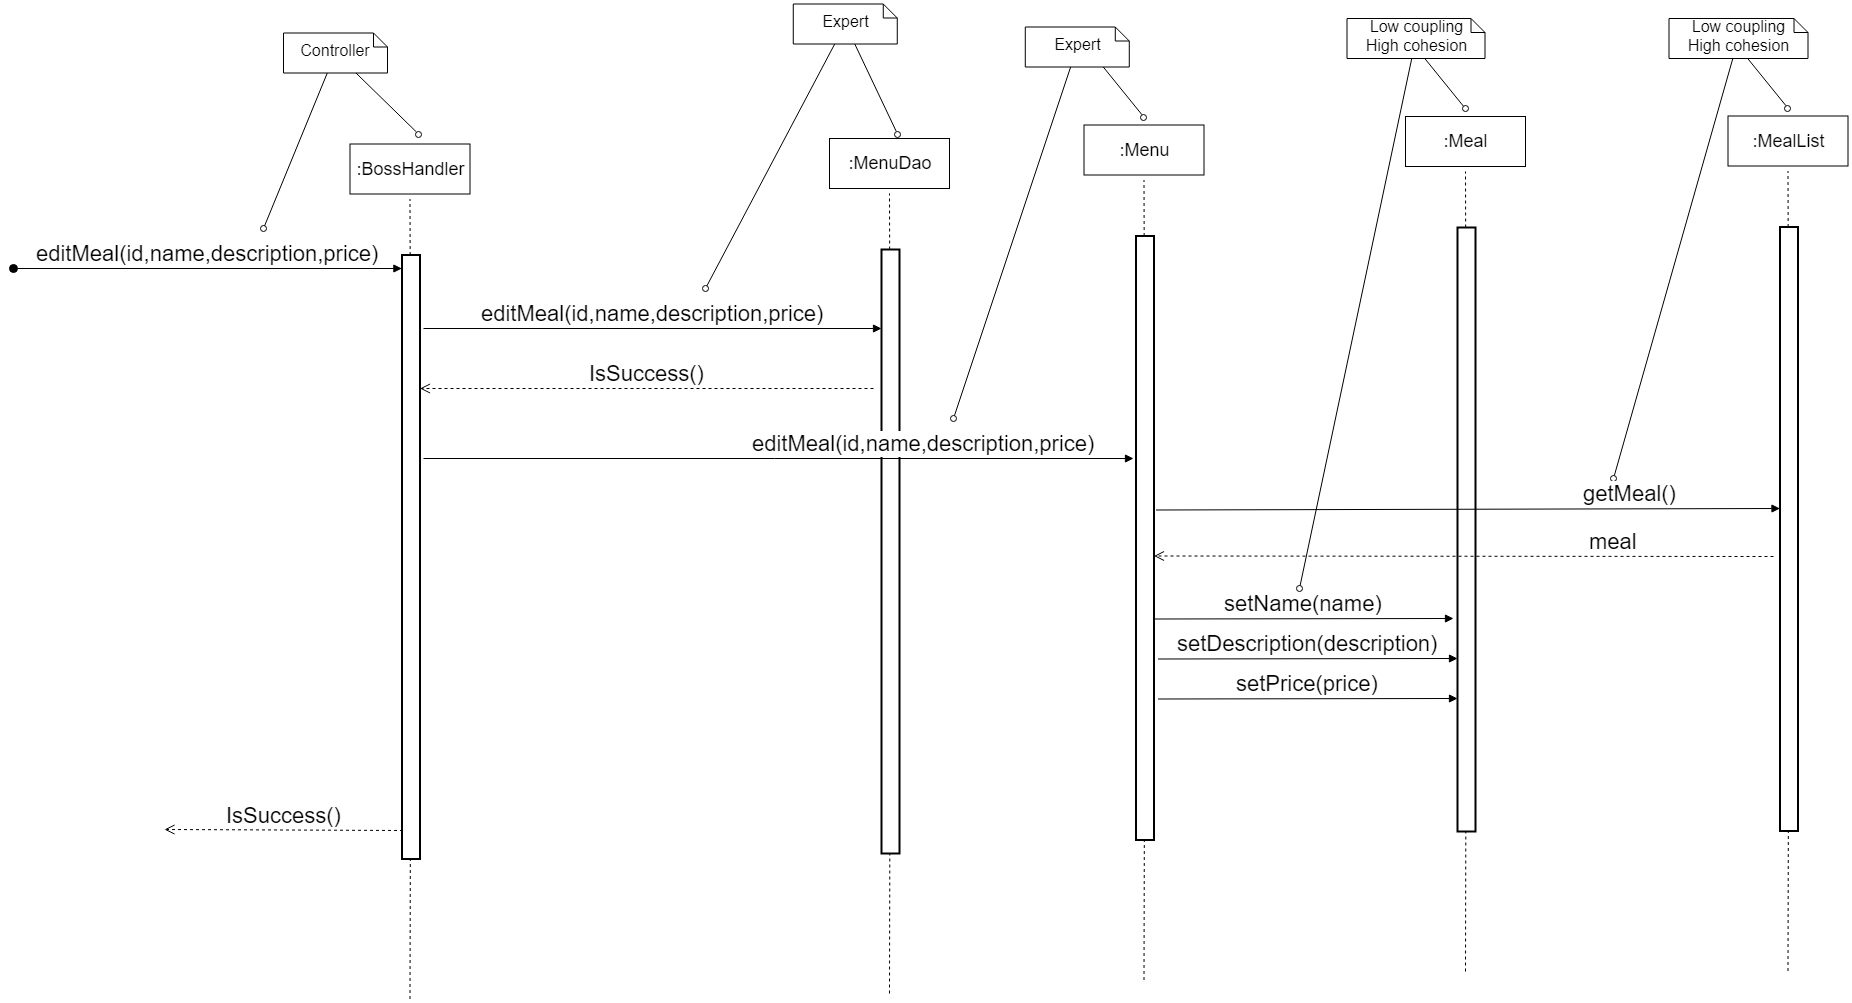

The diagram above was exported from draw.io. Its source (the exported page's mxGraphModel, read from the mxfile embedded in the PNG):
<mxGraphModel dx="-606" dy="1465" grid="1" gridSize="10" guides="1" tooltips="1" connect="1" arrows="1" fold="1" page="1" pageScale="1" pageWidth="827" pageHeight="1169" math="0" shadow="0">
  <root>
    <mxCell id="0wGfd1ccdwC35aBxlqGA-0" />
    <mxCell id="0wGfd1ccdwC35aBxlqGA-1" parent="0wGfd1ccdwC35aBxlqGA-0" />
    <mxCell id="0wGfd1ccdwC35aBxlqGA-2" value="" style="endArrow=none;dashed=1;html=1;fontSize=18;" parent="0wGfd1ccdwC35aBxlqGA-1" source="0wGfd1ccdwC35aBxlqGA-4" edge="1">
      <mxGeometry width="50" height="50" relative="1" as="geometry">
        <mxPoint x="2066.5" y="630.5" as="sourcePoint" />
        <mxPoint x="2066.4999999999995" y="70.5" as="targetPoint" />
      </mxGeometry>
    </mxCell>
    <mxCell id="0wGfd1ccdwC35aBxlqGA-3" value=":&lt;span&gt;BossHandler&lt;/span&gt;" style="rounded=0;whiteSpace=wrap;html=1;fontSize=18;" parent="0wGfd1ccdwC35aBxlqGA-1" vertex="1">
      <mxGeometry x="2006.5" y="15.5" width="120" height="50" as="geometry" />
    </mxCell>
    <mxCell id="0wGfd1ccdwC35aBxlqGA-4" value="" style="rounded=0;whiteSpace=wrap;html=1;strokeWidth=2;" parent="0wGfd1ccdwC35aBxlqGA-1" vertex="1">
      <mxGeometry x="2058.5" y="126.5" width="18" height="604" as="geometry" />
    </mxCell>
    <mxCell id="0wGfd1ccdwC35aBxlqGA-5" value="" style="endArrow=none;dashed=1;html=1;fontSize=18;" parent="0wGfd1ccdwC35aBxlqGA-1" target="0wGfd1ccdwC35aBxlqGA-4" edge="1">
      <mxGeometry width="50" height="50" relative="1" as="geometry">
        <mxPoint x="2066.4999999999995" y="870.4999999999995" as="sourcePoint" />
        <mxPoint x="2066.5" y="70.50000000000006" as="targetPoint" />
      </mxGeometry>
    </mxCell>
    <mxCell id="0wGfd1ccdwC35aBxlqGA-6" value="" style="endArrow=none;dashed=1;html=1;fontSize=18;" parent="0wGfd1ccdwC35aBxlqGA-1" source="0wGfd1ccdwC35aBxlqGA-8" edge="1">
      <mxGeometry width="50" height="50" relative="1" as="geometry">
        <mxPoint x="2800.5" y="611.5" as="sourcePoint" />
        <mxPoint x="2800.5" y="51.5" as="targetPoint" />
      </mxGeometry>
    </mxCell>
    <mxCell id="0wGfd1ccdwC35aBxlqGA-7" value=":Menu&lt;br&gt;" style="rounded=0;whiteSpace=wrap;html=1;fontSize=18;" parent="0wGfd1ccdwC35aBxlqGA-1" vertex="1">
      <mxGeometry x="2740.5" y="-3.5" width="120" height="50" as="geometry" />
    </mxCell>
    <mxCell id="0wGfd1ccdwC35aBxlqGA-8" value="" style="rounded=0;whiteSpace=wrap;html=1;strokeWidth=2;" parent="0wGfd1ccdwC35aBxlqGA-1" vertex="1">
      <mxGeometry x="2792.5" y="107.5" width="18" height="604" as="geometry" />
    </mxCell>
    <mxCell id="0wGfd1ccdwC35aBxlqGA-9" value="" style="endArrow=none;dashed=1;html=1;fontSize=18;" parent="0wGfd1ccdwC35aBxlqGA-1" target="0wGfd1ccdwC35aBxlqGA-8" edge="1">
      <mxGeometry width="50" height="50" relative="1" as="geometry">
        <mxPoint x="2800.5" y="851.4999999999995" as="sourcePoint" />
        <mxPoint x="2800.5" y="51.50000000000006" as="targetPoint" />
      </mxGeometry>
    </mxCell>
    <mxCell id="0wGfd1ccdwC35aBxlqGA-10" value="" style="endArrow=none;dashed=1;html=1;fontSize=18;" parent="0wGfd1ccdwC35aBxlqGA-1" source="0wGfd1ccdwC35aBxlqGA-12" edge="1">
      <mxGeometry width="50" height="50" relative="1" as="geometry">
        <mxPoint x="2546" y="625" as="sourcePoint" />
        <mxPoint x="2546" y="65" as="targetPoint" />
      </mxGeometry>
    </mxCell>
    <mxCell id="0wGfd1ccdwC35aBxlqGA-11" value=":MenuDao" style="rounded=0;whiteSpace=wrap;html=1;fontSize=18;" parent="0wGfd1ccdwC35aBxlqGA-1" vertex="1">
      <mxGeometry x="2486" y="10" width="120" height="50" as="geometry" />
    </mxCell>
    <mxCell id="0wGfd1ccdwC35aBxlqGA-12" value="" style="rounded=0;whiteSpace=wrap;html=1;strokeWidth=2;" parent="0wGfd1ccdwC35aBxlqGA-1" vertex="1">
      <mxGeometry x="2538" y="121" width="18" height="604" as="geometry" />
    </mxCell>
    <mxCell id="0wGfd1ccdwC35aBxlqGA-13" value="" style="endArrow=none;dashed=1;html=1;fontSize=18;" parent="0wGfd1ccdwC35aBxlqGA-1" target="0wGfd1ccdwC35aBxlqGA-12" edge="1">
      <mxGeometry width="50" height="50" relative="1" as="geometry">
        <mxPoint x="2546" y="864.9999999999995" as="sourcePoint" />
        <mxPoint x="2546" y="65" as="targetPoint" />
      </mxGeometry>
    </mxCell>
    <mxCell id="0wGfd1ccdwC35aBxlqGA-14" value="editMeal(id,name,description,price)&lt;br&gt;" style="html=1;verticalAlign=bottom;startArrow=oval;startFill=1;endArrow=block;startSize=8;fontSize=22;" parent="0wGfd1ccdwC35aBxlqGA-1" edge="1">
      <mxGeometry width="60" relative="1" as="geometry">
        <mxPoint x="1670" y="140" as="sourcePoint" />
        <mxPoint x="2058.404820033482" y="140" as="targetPoint" />
      </mxGeometry>
    </mxCell>
    <mxCell id="0wGfd1ccdwC35aBxlqGA-15" value="setName(name)" style="html=1;verticalAlign=bottom;endArrow=block;fontSize=22;" parent="0wGfd1ccdwC35aBxlqGA-1" edge="1">
      <mxGeometry width="80" relative="1" as="geometry">
        <mxPoint x="2810.5" y="490.5" as="sourcePoint" />
        <mxPoint x="3110" y="490" as="targetPoint" />
      </mxGeometry>
    </mxCell>
    <mxCell id="0wGfd1ccdwC35aBxlqGA-16" value="IsSuccess()" style="html=1;verticalAlign=bottom;endArrow=open;dashed=1;endSize=8;fontSize=22;" parent="0wGfd1ccdwC35aBxlqGA-1" edge="1">
      <mxGeometry relative="1" as="geometry">
        <mxPoint x="2530" y="260" as="sourcePoint" />
        <mxPoint x="2076.5" y="260" as="targetPoint" />
      </mxGeometry>
    </mxCell>
    <mxCell id="0wGfd1ccdwC35aBxlqGA-17" value="editMeal(id,name,description,price)" style="html=1;verticalAlign=bottom;endArrow=block;fontSize=22;" parent="0wGfd1ccdwC35aBxlqGA-1" edge="1">
      <mxGeometry width="80" relative="1" as="geometry">
        <mxPoint x="2080" y="200" as="sourcePoint" />
        <mxPoint x="2538" y="200" as="targetPoint" />
      </mxGeometry>
    </mxCell>
    <mxCell id="0wGfd1ccdwC35aBxlqGA-18" value="Controller" style="shape=note;whiteSpace=wrap;html=1;size=14;verticalAlign=middle;align=center;spacingTop=-6;fontSize=16;" parent="0wGfd1ccdwC35aBxlqGA-1" vertex="1">
      <mxGeometry x="1940" y="-95.5" width="104" height="40" as="geometry" />
    </mxCell>
    <mxCell id="0wGfd1ccdwC35aBxlqGA-19" value="" style="endArrow=none;html=1;fontSize=16;endFill=0;startArrow=oval;startFill=0;" parent="0wGfd1ccdwC35aBxlqGA-1" target="0wGfd1ccdwC35aBxlqGA-18" edge="1">
      <mxGeometry width="50" height="50" relative="1" as="geometry">
        <mxPoint x="1920" y="100" as="sourcePoint" />
        <mxPoint x="1965" y="-44.5" as="targetPoint" />
      </mxGeometry>
    </mxCell>
    <mxCell id="0wGfd1ccdwC35aBxlqGA-20" value="" style="endArrow=none;html=1;fontSize=16;endFill=0;startArrow=oval;startFill=0;" parent="0wGfd1ccdwC35aBxlqGA-1" target="0wGfd1ccdwC35aBxlqGA-18" edge="1">
      <mxGeometry width="50" height="50" relative="1" as="geometry">
        <mxPoint x="2075" y="5.5" as="sourcePoint" />
        <mxPoint x="2035" y="-44.5" as="targetPoint" />
      </mxGeometry>
    </mxCell>
    <mxCell id="0wGfd1ccdwC35aBxlqGA-21" value="Expert" style="shape=note;whiteSpace=wrap;html=1;size=14;verticalAlign=middle;align=center;spacingTop=-6;fontSize=16;" parent="0wGfd1ccdwC35aBxlqGA-1" vertex="1">
      <mxGeometry x="2449.7844094669117" y="-124.5" width="104" height="40" as="geometry" />
    </mxCell>
    <mxCell id="0wGfd1ccdwC35aBxlqGA-22" value="" style="endArrow=none;html=1;fontSize=16;endFill=0;startArrow=oval;startFill=0;" parent="0wGfd1ccdwC35aBxlqGA-1" target="0wGfd1ccdwC35aBxlqGA-21" edge="1">
      <mxGeometry width="50" height="50" relative="1" as="geometry">
        <mxPoint x="2554" y="5.5" as="sourcePoint" />
        <mxPoint x="2513.7844094669113" y="-83.5" as="targetPoint" />
      </mxGeometry>
    </mxCell>
    <mxCell id="0wGfd1ccdwC35aBxlqGA-23" value="" style="endArrow=none;html=1;fontSize=16;endFill=0;startArrow=oval;startFill=0;" parent="0wGfd1ccdwC35aBxlqGA-1" target="0wGfd1ccdwC35aBxlqGA-21" edge="1">
      <mxGeometry width="50" height="50" relative="1" as="geometry">
        <mxPoint x="2362" y="160" as="sourcePoint" />
        <mxPoint x="2444.7844094669117" y="-83.5" as="targetPoint" />
      </mxGeometry>
    </mxCell>
    <mxCell id="0wGfd1ccdwC35aBxlqGA-24" value="Expert" style="shape=note;whiteSpace=wrap;html=1;size=14;verticalAlign=middle;align=center;spacingTop=-6;fontSize=16;" parent="0wGfd1ccdwC35aBxlqGA-1" vertex="1">
      <mxGeometry x="2681.7941176470586" y="-101.5" width="104" height="40" as="geometry" />
    </mxCell>
    <mxCell id="0wGfd1ccdwC35aBxlqGA-25" value="" style="endArrow=none;html=1;fontSize=16;endFill=0;startArrow=oval;startFill=0;" parent="0wGfd1ccdwC35aBxlqGA-1" edge="1">
      <mxGeometry width="50" height="50" relative="1" as="geometry">
        <mxPoint x="2800.2941176470586" y="-11.5" as="sourcePoint" />
        <mxPoint x="2759.7941176470586" y="-61.5" as="targetPoint" />
      </mxGeometry>
    </mxCell>
    <mxCell id="0wGfd1ccdwC35aBxlqGA-26" value="" style="endArrow=none;html=1;fontSize=16;endFill=0;startArrow=oval;startFill=0;" parent="0wGfd1ccdwC35aBxlqGA-1" target="0wGfd1ccdwC35aBxlqGA-24" edge="1">
      <mxGeometry width="50" height="50" relative="1" as="geometry">
        <mxPoint x="2610" y="290" as="sourcePoint" />
        <mxPoint x="2692.2941176470586" y="-51.5" as="targetPoint" />
      </mxGeometry>
    </mxCell>
    <mxCell id="0wGfd1ccdwC35aBxlqGA-27" value="IsSuccess()" style="html=1;verticalAlign=bottom;endArrow=open;dashed=1;endSize=8;fontSize=22;" parent="0wGfd1ccdwC35aBxlqGA-1" edge="1">
      <mxGeometry relative="1" as="geometry">
        <mxPoint x="2059.5" y="702" as="sourcePoint" />
        <mxPoint x="1821" y="701" as="targetPoint" />
      </mxGeometry>
    </mxCell>
    <mxCell id="0wGfd1ccdwC35aBxlqGA-28" value="editMeal(id,name,description,price)" style="html=1;verticalAlign=bottom;endArrow=block;fontSize=22;" parent="0wGfd1ccdwC35aBxlqGA-1" edge="1">
      <mxGeometry x="0.4085" width="80" relative="1" as="geometry">
        <mxPoint x="2080" y="330" as="sourcePoint" />
        <mxPoint x="2790" y="330" as="targetPoint" />
        <mxPoint as="offset" />
      </mxGeometry>
    </mxCell>
    <mxCell id="0wGfd1ccdwC35aBxlqGA-29" value="" style="endArrow=none;dashed=1;html=1;fontSize=18;" parent="0wGfd1ccdwC35aBxlqGA-1" source="0wGfd1ccdwC35aBxlqGA-31" edge="1">
      <mxGeometry width="50" height="50" relative="1" as="geometry">
        <mxPoint x="3444.5" y="602.5" as="sourcePoint" />
        <mxPoint x="3444.5000000000005" y="42.49999999999977" as="targetPoint" />
      </mxGeometry>
    </mxCell>
    <mxCell id="0wGfd1ccdwC35aBxlqGA-30" value=":MealList&lt;br&gt;" style="rounded=0;whiteSpace=wrap;html=1;fontSize=18;" parent="0wGfd1ccdwC35aBxlqGA-1" vertex="1">
      <mxGeometry x="3384.5" y="-12.5" width="120" height="50" as="geometry" />
    </mxCell>
    <mxCell id="0wGfd1ccdwC35aBxlqGA-31" value="" style="rounded=0;whiteSpace=wrap;html=1;strokeWidth=2;" parent="0wGfd1ccdwC35aBxlqGA-1" vertex="1">
      <mxGeometry x="3436.5" y="98.5" width="18" height="604" as="geometry" />
    </mxCell>
    <mxCell id="0wGfd1ccdwC35aBxlqGA-32" value="" style="endArrow=none;dashed=1;html=1;fontSize=18;" parent="0wGfd1ccdwC35aBxlqGA-1" target="0wGfd1ccdwC35aBxlqGA-31" edge="1">
      <mxGeometry width="50" height="50" relative="1" as="geometry">
        <mxPoint x="3444.5000000000005" y="842.4999999999995" as="sourcePoint" />
        <mxPoint x="3444.5" y="42.50000000000006" as="targetPoint" />
      </mxGeometry>
    </mxCell>
    <mxCell id="0wGfd1ccdwC35aBxlqGA-33" value="Low coupling&lt;br&gt;High cohesion&lt;br&gt;" style="shape=note;whiteSpace=wrap;html=1;size=14;verticalAlign=middle;align=center;spacingTop=-6;fontSize=16;" parent="0wGfd1ccdwC35aBxlqGA-1" vertex="1">
      <mxGeometry x="3325.5" y="-110" width="139" height="40" as="geometry" />
    </mxCell>
    <mxCell id="0wGfd1ccdwC35aBxlqGA-34" value="" style="endArrow=none;html=1;fontSize=16;endFill=0;startArrow=oval;startFill=0;" parent="0wGfd1ccdwC35aBxlqGA-1" edge="1">
      <mxGeometry width="50" height="50" relative="1" as="geometry">
        <mxPoint x="3444.2941176470586" y="-20.5" as="sourcePoint" />
        <mxPoint x="3403.7941176470586" y="-70.5" as="targetPoint" />
      </mxGeometry>
    </mxCell>
    <mxCell id="0wGfd1ccdwC35aBxlqGA-35" value="" style="endArrow=none;html=1;fontSize=16;endFill=0;startArrow=oval;startFill=0;" parent="0wGfd1ccdwC35aBxlqGA-1" target="0wGfd1ccdwC35aBxlqGA-33" edge="1">
      <mxGeometry width="50" height="50" relative="1" as="geometry">
        <mxPoint x="3270" y="350" as="sourcePoint" />
        <mxPoint x="3336.2941176470586" y="-60.5" as="targetPoint" />
      </mxGeometry>
    </mxCell>
    <mxCell id="0wGfd1ccdwC35aBxlqGA-36" value="" style="endArrow=none;dashed=1;html=1;fontSize=18;" parent="0wGfd1ccdwC35aBxlqGA-1" source="0wGfd1ccdwC35aBxlqGA-38" edge="1">
      <mxGeometry width="50" height="50" relative="1" as="geometry">
        <mxPoint x="3122" y="603" as="sourcePoint" />
        <mxPoint x="3122" y="42.99999999999977" as="targetPoint" />
      </mxGeometry>
    </mxCell>
    <mxCell id="0wGfd1ccdwC35aBxlqGA-37" value=":Meal&lt;br&gt;" style="rounded=0;whiteSpace=wrap;html=1;fontSize=18;" parent="0wGfd1ccdwC35aBxlqGA-1" vertex="1">
      <mxGeometry x="3062" y="-12" width="120" height="50" as="geometry" />
    </mxCell>
    <mxCell id="0wGfd1ccdwC35aBxlqGA-38" value="" style="rounded=0;whiteSpace=wrap;html=1;strokeWidth=2;" parent="0wGfd1ccdwC35aBxlqGA-1" vertex="1">
      <mxGeometry x="3114" y="99" width="18" height="604" as="geometry" />
    </mxCell>
    <mxCell id="0wGfd1ccdwC35aBxlqGA-39" value="" style="endArrow=none;dashed=1;html=1;fontSize=18;" parent="0wGfd1ccdwC35aBxlqGA-1" target="0wGfd1ccdwC35aBxlqGA-38" edge="1">
      <mxGeometry width="50" height="50" relative="1" as="geometry">
        <mxPoint x="3122" y="842.9999999999995" as="sourcePoint" />
        <mxPoint x="3122" y="43.00000000000006" as="targetPoint" />
      </mxGeometry>
    </mxCell>
    <mxCell id="0wGfd1ccdwC35aBxlqGA-40" value="Low coupling&lt;br&gt;High cohesion&lt;br&gt;" style="shape=note;whiteSpace=wrap;html=1;size=14;verticalAlign=middle;align=center;spacingTop=-6;fontSize=16;" parent="0wGfd1ccdwC35aBxlqGA-1" vertex="1">
      <mxGeometry x="3003.5" y="-110" width="138" height="40" as="geometry" />
    </mxCell>
    <mxCell id="0wGfd1ccdwC35aBxlqGA-41" value="" style="endArrow=none;html=1;fontSize=16;endFill=0;startArrow=oval;startFill=0;" parent="0wGfd1ccdwC35aBxlqGA-1" edge="1">
      <mxGeometry width="50" height="50" relative="1" as="geometry">
        <mxPoint x="3121.7941176470586" y="-20" as="sourcePoint" />
        <mxPoint x="3081.2941176470586" y="-70" as="targetPoint" />
      </mxGeometry>
    </mxCell>
    <mxCell id="0wGfd1ccdwC35aBxlqGA-42" value="" style="endArrow=none;html=1;fontSize=16;endFill=0;startArrow=oval;startFill=0;" parent="0wGfd1ccdwC35aBxlqGA-1" target="0wGfd1ccdwC35aBxlqGA-40" edge="1">
      <mxGeometry width="50" height="50" relative="1" as="geometry">
        <mxPoint x="2956" y="460" as="sourcePoint" />
        <mxPoint x="3013.7941176470586" y="-60" as="targetPoint" />
      </mxGeometry>
    </mxCell>
    <mxCell id="0wGfd1ccdwC35aBxlqGA-44" value="getMeal()" style="html=1;verticalAlign=bottom;endArrow=block;fontSize=22;" parent="0wGfd1ccdwC35aBxlqGA-1" edge="1">
      <mxGeometry x="0.5192" width="80" relative="1" as="geometry">
        <mxPoint x="2812.5" y="381.5" as="sourcePoint" />
        <mxPoint x="3436.5" y="380" as="targetPoint" />
        <mxPoint as="offset" />
      </mxGeometry>
    </mxCell>
    <mxCell id="WWDJuw4KFBvy8PW3FVcR-1" value="meal" style="html=1;verticalAlign=bottom;endArrow=open;dashed=1;endSize=8;fontSize=22;" parent="0wGfd1ccdwC35aBxlqGA-1" edge="1">
      <mxGeometry x="-0.4835" relative="1" as="geometry">
        <mxPoint x="3430" y="428" as="sourcePoint" />
        <mxPoint x="2810.5" y="427.5" as="targetPoint" />
        <mxPoint as="offset" />
      </mxGeometry>
    </mxCell>
    <mxCell id="WWDJuw4KFBvy8PW3FVcR-2" value="setDescription(description)" style="html=1;verticalAlign=bottom;endArrow=block;fontSize=22;" parent="0wGfd1ccdwC35aBxlqGA-1" edge="1">
      <mxGeometry width="80" relative="1" as="geometry">
        <mxPoint x="2814.5" y="530.5" as="sourcePoint" />
        <mxPoint x="3114" y="530.0000000000002" as="targetPoint" />
      </mxGeometry>
    </mxCell>
    <mxCell id="WWDJuw4KFBvy8PW3FVcR-3" value="setPrice(price)" style="html=1;verticalAlign=bottom;endArrow=block;fontSize=22;" parent="0wGfd1ccdwC35aBxlqGA-1" edge="1">
      <mxGeometry width="80" relative="1" as="geometry">
        <mxPoint x="2814.5" y="570.5" as="sourcePoint" />
        <mxPoint x="3114" y="570.0000000000002" as="targetPoint" />
      </mxGeometry>
    </mxCell>
  </root>
</mxGraphModel>